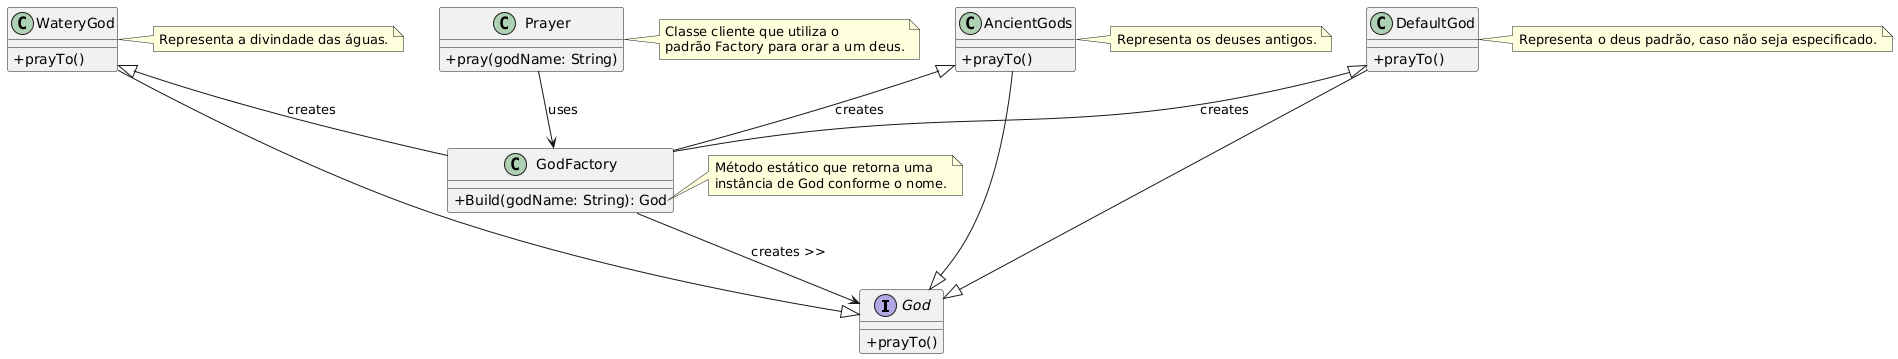

The diagram above was rendered by PlantUML. Its source (embedded in the PNG):
@startuml
skinparam classAttributeIconSize 0

' ========= Interfaces (implícitas) =========
interface God {
    +prayTo()
}

' ========= Implementações concretas =========
class WateryGod {
    +prayTo()
}

class AncientGods {
    +prayTo()
}

class DefaultGod {
    +prayTo()
}

WateryGod --|> God
AncientGods --|> God
DefaultGod --|> God

note right of WateryGod
  Representa a divindade das águas.
end note

note right of AncientGods
  Representa os deuses antigos.
end note

note right of DefaultGod
  Representa o deus padrão, caso não seja especificado.
end note

' ========= Fábrica =========
class GodFactory {
    +Build(godName: String): God
}

note right of GodFactory::Build
  Método estático que retorna uma
  instância de God conforme o nome.
end note

' ========= Cliente =========
class Prayer {
    +pray(godName: String)
}

Prayer --> GodFactory : uses
GodFactory --> God : creates >>
WateryGod <|-- GodFactory : creates
AncientGods <|-- GodFactory : creates
DefaultGod <|-- GodFactory : creates

note right of Prayer
  Classe cliente que utiliza o
  padrão Factory para orar a um deus.
end note
@enduml